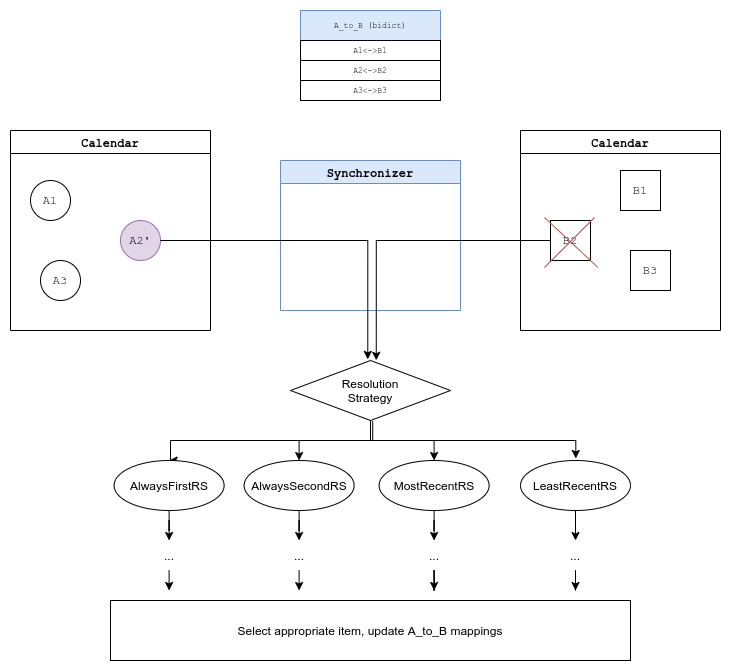

The diagram above was exported from draw.io. Its source (the exported page's mxGraphModel, read from the mxfile embedded in the PNG):
<mxGraphModel dx="2062" dy="1141" grid="1" gridSize="10" guides="1" tooltips="1" connect="1" arrows="1" fold="1" page="1" pageScale="1" pageWidth="827" pageHeight="1169" math="0" shadow="0">
  <root>
    <mxCell id="WIyWlLk6GJQsqaUBKTNV-0" />
    <mxCell id="WIyWlLk6GJQsqaUBKTNV-1" parent="WIyWlLk6GJQsqaUBKTNV-0" />
    <mxCell id="UczhDD-ak8AhGgbR7AN6-11" value="Calendar" style="swimlane;fontFamily=Courier New;" parent="WIyWlLk6GJQsqaUBKTNV-1" vertex="1">
      <mxGeometry x="80" y="260" width="200" height="200" as="geometry" />
    </mxCell>
    <mxCell id="UczhDD-ak8AhGgbR7AN6-12" value="A1" style="ellipse;whiteSpace=wrap;html=1;aspect=fixed;fontFamily=Courier New;" parent="UczhDD-ak8AhGgbR7AN6-11" vertex="1">
      <mxGeometry x="20" y="50" width="40" height="40" as="geometry" />
    </mxCell>
    <mxCell id="UczhDD-ak8AhGgbR7AN6-14" value="A3" style="ellipse;whiteSpace=wrap;html=1;aspect=fixed;fontFamily=Courier New;" parent="UczhDD-ak8AhGgbR7AN6-11" vertex="1">
      <mxGeometry x="30" y="130" width="40" height="40" as="geometry" />
    </mxCell>
    <mxCell id="UczhDD-ak8AhGgbR7AN6-13" value="A2'" style="ellipse;whiteSpace=wrap;html=1;aspect=fixed;fontFamily=Courier New;fillColor=#e1d5e7;strokeColor=#9673a6;" parent="UczhDD-ak8AhGgbR7AN6-11" vertex="1">
      <mxGeometry x="110" y="90" width="40" height="40" as="geometry" />
    </mxCell>
    <mxCell id="UczhDD-ak8AhGgbR7AN6-16" value="Calendar" style="swimlane;fontFamily=Courier New;" parent="WIyWlLk6GJQsqaUBKTNV-1" vertex="1">
      <mxGeometry x="590" y="260" width="200" height="200" as="geometry" />
    </mxCell>
    <mxCell id="M8ySMrJf8F9DL-PtWal_-1" value="B1" style="rectangle;whiteSpace=wrap;html=1;aspect=fixed;fontFamily=Courier New;" parent="UczhDD-ak8AhGgbR7AN6-16" vertex="1">
      <mxGeometry x="100" y="40" width="40" height="40" as="geometry" />
    </mxCell>
    <mxCell id="M8ySMrJf8F9DL-PtWal_-2" value="B2" style="rectangle;whiteSpace=wrap;html=1;aspect=fixed;fontFamily=Courier New;" parent="UczhDD-ak8AhGgbR7AN6-16" vertex="1">
      <mxGeometry x="30" y="90" width="40" height="40" as="geometry" />
    </mxCell>
    <mxCell id="M8ySMrJf8F9DL-PtWal_-3" value="B3" style="rectangle;whiteSpace=wrap;html=1;aspect=fixed;fontFamily=Courier New;" parent="UczhDD-ak8AhGgbR7AN6-16" vertex="1">
      <mxGeometry x="110" y="120" width="40" height="40" as="geometry" />
    </mxCell>
    <mxCell id="UczhDD-ak8AhGgbR7AN6-22" value="Synchronizer" style="swimlane;fontFamily=Courier New;fillColor=#dae8fc;strokeColor=#6c8ebf;" parent="WIyWlLk6GJQsqaUBKTNV-1" vertex="1">
      <mxGeometry x="350" y="290" width="180" height="150" as="geometry" />
    </mxCell>
    <mxCell id="UczhDD-ak8AhGgbR7AN6-24" value="A_to_B (bidict)" style="swimlane;fontStyle=0;childLayout=stackLayout;horizontal=1;startSize=30;horizontalStack=0;resizeParent=1;resizeParentMax=0;resizeLast=0;collapsible=1;marginBottom=0;fontFamily=Courier New;fillColor=#dae8fc;strokeColor=#6c8ebf;fontSize=8;" parent="WIyWlLk6GJQsqaUBKTNV-1" vertex="1">
      <mxGeometry x="370" y="140" width="140" height="90" as="geometry" />
    </mxCell>
    <mxCell id="UczhDD-ak8AhGgbR7AN6-28" value="A1&amp;lt;-&amp;gt;B1" style="rounded=0;whiteSpace=wrap;html=1;fontFamily=Courier New;fontSize=8;" parent="UczhDD-ak8AhGgbR7AN6-24" vertex="1">
      <mxGeometry y="30" width="140" height="20" as="geometry" />
    </mxCell>
    <mxCell id="M8ySMrJf8F9DL-PtWal_-11" value="A2&amp;lt;-&amp;gt;B2" style="rounded=0;whiteSpace=wrap;html=1;fontFamily=Courier New;fontSize=8;" parent="UczhDD-ak8AhGgbR7AN6-24" vertex="1">
      <mxGeometry y="50" width="140" height="20" as="geometry" />
    </mxCell>
    <mxCell id="M8ySMrJf8F9DL-PtWal_-12" value="A3&amp;lt;-&amp;gt;B3" style="rounded=0;whiteSpace=wrap;html=1;fontFamily=Courier New;fontSize=8;" parent="UczhDD-ak8AhGgbR7AN6-24" vertex="1">
      <mxGeometry y="70" width="140" height="20" as="geometry" />
    </mxCell>
    <mxCell id="KjgdwTyicGjbvbjpaxuq-4" value="" style="group" parent="WIyWlLk6GJQsqaUBKTNV-1" vertex="1" connectable="0">
      <mxGeometry x="614" y="347" width="57.5" height="50" as="geometry" />
    </mxCell>
    <mxCell id="KjgdwTyicGjbvbjpaxuq-0" value="" style="endArrow=none;html=1;rounded=0;fillColor=#f8cecc;strokeColor=#b85450;" parent="KjgdwTyicGjbvbjpaxuq-4" edge="1">
      <mxGeometry width="50" height="50" relative="1" as="geometry">
        <mxPoint y="50" as="sourcePoint" />
        <mxPoint x="50" as="targetPoint" />
      </mxGeometry>
    </mxCell>
    <mxCell id="KjgdwTyicGjbvbjpaxuq-1" value="" style="endArrow=none;html=1;rounded=0;fillColor=#f8cecc;strokeColor=#b85450;" parent="KjgdwTyicGjbvbjpaxuq-4" edge="1">
      <mxGeometry width="50" height="50" relative="1" as="geometry">
        <mxPoint as="sourcePoint" />
        <mxPoint x="53.5" y="50" as="targetPoint" />
        <Array as="points">
          <mxPoint x="53.5" y="50" />
        </Array>
      </mxGeometry>
    </mxCell>
    <mxCell id="KjgdwTyicGjbvbjpaxuq-10" style="edgeStyle=orthogonalEdgeStyle;rounded=0;orthogonalLoop=1;jettySize=auto;html=1;" parent="WIyWlLk6GJQsqaUBKTNV-1" source="KjgdwTyicGjbvbjpaxuq-5" target="KjgdwTyicGjbvbjpaxuq-11" edge="1">
      <mxGeometry relative="1" as="geometry">
        <mxPoint x="440" y="580" as="targetPoint" />
      </mxGeometry>
    </mxCell>
    <mxCell id="KjgdwTyicGjbvbjpaxuq-15" style="edgeStyle=orthogonalEdgeStyle;rounded=0;orthogonalLoop=1;jettySize=auto;html=1;entryX=0.5;entryY=0;entryDx=0;entryDy=0;" parent="WIyWlLk6GJQsqaUBKTNV-1" source="KjgdwTyicGjbvbjpaxuq-5" target="KjgdwTyicGjbvbjpaxuq-12" edge="1">
      <mxGeometry relative="1" as="geometry" />
    </mxCell>
    <mxCell id="KjgdwTyicGjbvbjpaxuq-16" style="edgeStyle=orthogonalEdgeStyle;rounded=0;orthogonalLoop=1;jettySize=auto;html=1;entryX=0.5;entryY=0;entryDx=0;entryDy=0;exitX=0.5;exitY=1;exitDx=0;exitDy=0;" parent="WIyWlLk6GJQsqaUBKTNV-1" source="KjgdwTyicGjbvbjpaxuq-5" target="KjgdwTyicGjbvbjpaxuq-14" edge="1">
      <mxGeometry relative="1" as="geometry">
        <Array as="points">
          <mxPoint x="440" y="570" />
          <mxPoint x="240" y="570" />
        </Array>
      </mxGeometry>
    </mxCell>
    <mxCell id="KjgdwTyicGjbvbjpaxuq-17" style="edgeStyle=orthogonalEdgeStyle;rounded=0;orthogonalLoop=1;jettySize=auto;html=1;exitX=0.514;exitY=1.012;exitDx=0;exitDy=0;exitPerimeter=0;entryX=0.503;entryY=-0.04;entryDx=0;entryDy=0;entryPerimeter=0;" parent="WIyWlLk6GJQsqaUBKTNV-1" source="KjgdwTyicGjbvbjpaxuq-5" target="KjgdwTyicGjbvbjpaxuq-13" edge="1">
      <mxGeometry relative="1" as="geometry">
        <mxPoint x="650" y="570" as="targetPoint" />
        <Array as="points">
          <mxPoint x="442" y="570" />
          <mxPoint x="645" y="570" />
          <mxPoint x="645" y="588" />
        </Array>
      </mxGeometry>
    </mxCell>
    <mxCell id="KjgdwTyicGjbvbjpaxuq-5" value="Resolution&lt;br&gt;Strategy" style="rhombus;whiteSpace=wrap;html=1;" parent="WIyWlLk6GJQsqaUBKTNV-1" vertex="1">
      <mxGeometry x="360" y="490" width="160" height="60" as="geometry" />
    </mxCell>
    <mxCell id="KjgdwTyicGjbvbjpaxuq-6" style="edgeStyle=orthogonalEdgeStyle;rounded=0;orthogonalLoop=1;jettySize=auto;html=1;entryX=0.483;entryY=-0.018;entryDx=0;entryDy=0;entryPerimeter=0;" parent="WIyWlLk6GJQsqaUBKTNV-1" source="UczhDD-ak8AhGgbR7AN6-13" target="KjgdwTyicGjbvbjpaxuq-5" edge="1">
      <mxGeometry relative="1" as="geometry" />
    </mxCell>
    <mxCell id="KjgdwTyicGjbvbjpaxuq-7" style="edgeStyle=orthogonalEdgeStyle;rounded=0;orthogonalLoop=1;jettySize=auto;html=1;entryX=0.536;entryY=-0.003;entryDx=0;entryDy=0;entryPerimeter=0;" parent="WIyWlLk6GJQsqaUBKTNV-1" source="M8ySMrJf8F9DL-PtWal_-2" target="KjgdwTyicGjbvbjpaxuq-5" edge="1">
      <mxGeometry relative="1" as="geometry" />
    </mxCell>
    <mxCell id="KjgdwTyicGjbvbjpaxuq-29" value="" style="edgeStyle=orthogonalEdgeStyle;rounded=0;orthogonalLoop=1;jettySize=auto;html=1;" parent="WIyWlLk6GJQsqaUBKTNV-1" source="KjgdwTyicGjbvbjpaxuq-11" target="KjgdwTyicGjbvbjpaxuq-24" edge="1">
      <mxGeometry relative="1" as="geometry" />
    </mxCell>
    <mxCell id="KjgdwTyicGjbvbjpaxuq-11" value="AlwaysSecondRS" style="ellipse;whiteSpace=wrap;html=1;" parent="WIyWlLk6GJQsqaUBKTNV-1" vertex="1">
      <mxGeometry x="313.62" y="590" width="110" height="50" as="geometry" />
    </mxCell>
    <mxCell id="KjgdwTyicGjbvbjpaxuq-30" value="" style="edgeStyle=orthogonalEdgeStyle;rounded=0;orthogonalLoop=1;jettySize=auto;html=1;" parent="WIyWlLk6GJQsqaUBKTNV-1" source="KjgdwTyicGjbvbjpaxuq-12" target="KjgdwTyicGjbvbjpaxuq-25" edge="1">
      <mxGeometry relative="1" as="geometry" />
    </mxCell>
    <mxCell id="KjgdwTyicGjbvbjpaxuq-12" value="MostRecentRS" style="ellipse;whiteSpace=wrap;html=1;" parent="WIyWlLk6GJQsqaUBKTNV-1" vertex="1">
      <mxGeometry x="448.62" y="590" width="110" height="50" as="geometry" />
    </mxCell>
    <mxCell id="KjgdwTyicGjbvbjpaxuq-31" value="" style="edgeStyle=orthogonalEdgeStyle;rounded=0;orthogonalLoop=1;jettySize=auto;html=1;" parent="WIyWlLk6GJQsqaUBKTNV-1" source="KjgdwTyicGjbvbjpaxuq-13" target="KjgdwTyicGjbvbjpaxuq-26" edge="1">
      <mxGeometry relative="1" as="geometry" />
    </mxCell>
    <mxCell id="KjgdwTyicGjbvbjpaxuq-13" value="LeastRecentRS" style="ellipse;whiteSpace=wrap;html=1;" parent="WIyWlLk6GJQsqaUBKTNV-1" vertex="1">
      <mxGeometry x="590" y="590" width="110" height="50" as="geometry" />
    </mxCell>
    <mxCell id="KjgdwTyicGjbvbjpaxuq-27" style="edgeStyle=orthogonalEdgeStyle;rounded=0;orthogonalLoop=1;jettySize=auto;html=1;" parent="WIyWlLk6GJQsqaUBKTNV-1" source="KjgdwTyicGjbvbjpaxuq-14" target="KjgdwTyicGjbvbjpaxuq-23" edge="1">
      <mxGeometry relative="1" as="geometry" />
    </mxCell>
    <mxCell id="KjgdwTyicGjbvbjpaxuq-14" value="AlwaysFirstRS" style="ellipse;whiteSpace=wrap;html=1;" parent="WIyWlLk6GJQsqaUBKTNV-1" vertex="1">
      <mxGeometry x="183.62" y="590" width="110" height="50" as="geometry" />
    </mxCell>
    <mxCell id="KjgdwTyicGjbvbjpaxuq-35" style="edgeStyle=orthogonalEdgeStyle;rounded=0;orthogonalLoop=1;jettySize=auto;html=1;" parent="WIyWlLk6GJQsqaUBKTNV-1" source="KjgdwTyicGjbvbjpaxuq-23" edge="1">
      <mxGeometry relative="1" as="geometry">
        <mxPoint x="238" y="720" as="targetPoint" />
      </mxGeometry>
    </mxCell>
    <mxCell id="KjgdwTyicGjbvbjpaxuq-23" value="..." style="text;html=1;strokeColor=none;fillColor=none;align=center;verticalAlign=middle;whiteSpace=wrap;rounded=0;" parent="WIyWlLk6GJQsqaUBKTNV-1" vertex="1">
      <mxGeometry x="208.62" y="670" width="60" height="30" as="geometry" />
    </mxCell>
    <mxCell id="KjgdwTyicGjbvbjpaxuq-36" style="edgeStyle=orthogonalEdgeStyle;rounded=0;orthogonalLoop=1;jettySize=auto;html=1;" parent="WIyWlLk6GJQsqaUBKTNV-1" source="KjgdwTyicGjbvbjpaxuq-24" edge="1">
      <mxGeometry relative="1" as="geometry">
        <mxPoint x="369" y="720" as="targetPoint" />
      </mxGeometry>
    </mxCell>
    <mxCell id="KjgdwTyicGjbvbjpaxuq-24" value="..." style="text;html=1;strokeColor=none;fillColor=none;align=center;verticalAlign=middle;whiteSpace=wrap;rounded=0;" parent="WIyWlLk6GJQsqaUBKTNV-1" vertex="1">
      <mxGeometry x="338.62" y="670" width="60" height="30" as="geometry" />
    </mxCell>
    <mxCell id="KjgdwTyicGjbvbjpaxuq-38" style="edgeStyle=orthogonalEdgeStyle;rounded=0;orthogonalLoop=1;jettySize=auto;html=1;" parent="WIyWlLk6GJQsqaUBKTNV-1" source="KjgdwTyicGjbvbjpaxuq-25" edge="1">
      <mxGeometry relative="1" as="geometry">
        <mxPoint x="503.6199999999999" y="720" as="targetPoint" />
      </mxGeometry>
    </mxCell>
    <mxCell id="KjgdwTyicGjbvbjpaxuq-25" value="..." style="text;html=1;strokeColor=none;fillColor=none;align=center;verticalAlign=middle;whiteSpace=wrap;rounded=0;" parent="WIyWlLk6GJQsqaUBKTNV-1" vertex="1">
      <mxGeometry x="473.62" y="670" width="60" height="30" as="geometry" />
    </mxCell>
    <mxCell id="KjgdwTyicGjbvbjpaxuq-39" style="edgeStyle=orthogonalEdgeStyle;rounded=0;orthogonalLoop=1;jettySize=auto;html=1;" parent="WIyWlLk6GJQsqaUBKTNV-1" source="KjgdwTyicGjbvbjpaxuq-26" edge="1">
      <mxGeometry relative="1" as="geometry">
        <mxPoint x="645" y="720" as="targetPoint" />
      </mxGeometry>
    </mxCell>
    <mxCell id="KjgdwTyicGjbvbjpaxuq-26" value="..." style="text;html=1;strokeColor=none;fillColor=none;align=center;verticalAlign=middle;whiteSpace=wrap;rounded=0;" parent="WIyWlLk6GJQsqaUBKTNV-1" vertex="1">
      <mxGeometry x="615" y="670" width="60" height="30" as="geometry" />
    </mxCell>
    <mxCell id="KjgdwTyicGjbvbjpaxuq-32" value="Select appropriate item, update A_to_B mappings" style="rounded=0;whiteSpace=wrap;html=1;" parent="WIyWlLk6GJQsqaUBKTNV-1" vertex="1">
      <mxGeometry x="180" y="730" width="520" height="60" as="geometry" />
    </mxCell>
  </root>
</mxGraphModel>